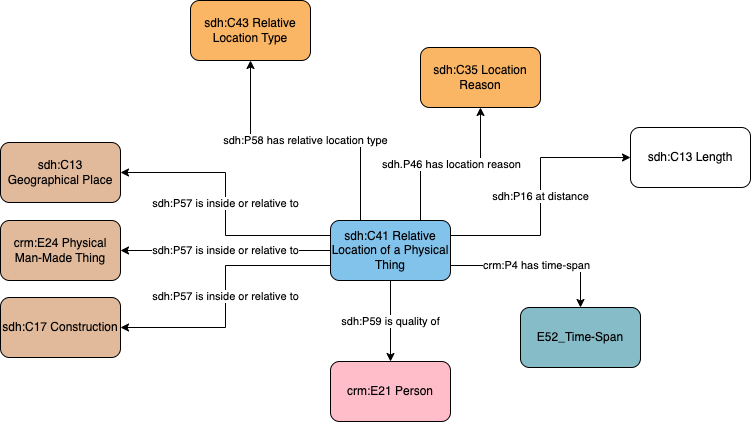

The diagram above was exported from draw.io. Its source (the exported page's mxGraphModel, read from the mxfile embedded in the PNG):
<mxGraphModel dx="897" dy="545" grid="1" gridSize="10" guides="1" tooltips="1" connect="1" arrows="1" fold="1" page="1" pageScale="1" pageWidth="1169" pageHeight="827" math="0" shadow="0">
  <root>
    <mxCell id="0" />
    <mxCell id="1" parent="0" />
    <mxCell id="KQVr_JobgbHQyxYReM7n-1" value="crm:E21 Person" style="rounded=1;whiteSpace=wrap;html=1;fillColor=#ffbdca" vertex="1" parent="1">
      <mxGeometry x="530" y="564" width="120" height="60" as="geometry" />
    </mxCell>
    <mxCell id="KQVr_JobgbHQyxYReM7n-2" value="sdh:P59 is quality of" style="edgeStyle=orthogonalEdgeStyle;rounded=0;orthogonalLoop=1;jettySize=auto;html=1;entryX=0.5;entryY=0;entryDx=0;entryDy=0;exitX=0.5;exitY=1;exitDx=0;exitDy=0;" edge="1" parent="1" source="KQVr_JobgbHQyxYReM7n-5" target="KQVr_JobgbHQyxYReM7n-1">
      <mxGeometry relative="1" as="geometry" />
    </mxCell>
    <mxCell id="KQVr_JobgbHQyxYReM7n-4" value="sdh:P58 has relative location type" style="edgeStyle=orthogonalEdgeStyle;rounded=0;orthogonalLoop=1;jettySize=auto;html=1;exitX=0.25;exitY=0;exitDx=0;exitDy=0;" edge="1" parent="1" source="KQVr_JobgbHQyxYReM7n-5" target="KQVr_JobgbHQyxYReM7n-11">
      <mxGeometry relative="1" as="geometry" />
    </mxCell>
    <mxCell id="KQVr_JobgbHQyxYReM7n-13" value="sdh.P46 has location reason" style="edgeStyle=orthogonalEdgeStyle;rounded=0;orthogonalLoop=1;jettySize=auto;html=1;exitX=0.75;exitY=0;exitDx=0;exitDy=0;" edge="1" parent="1" source="KQVr_JobgbHQyxYReM7n-5" target="KQVr_JobgbHQyxYReM7n-12">
      <mxGeometry relative="1" as="geometry" />
    </mxCell>
    <mxCell id="KQVr_JobgbHQyxYReM7n-15" value="sdh:P16 at distance" style="edgeStyle=orthogonalEdgeStyle;rounded=0;orthogonalLoop=1;jettySize=auto;html=1;exitX=1;exitY=0.25;exitDx=0;exitDy=0;entryX=0;entryY=0.5;entryDx=0;entryDy=0;" edge="1" parent="1" source="KQVr_JobgbHQyxYReM7n-5" target="KQVr_JobgbHQyxYReM7n-14">
      <mxGeometry relative="1" as="geometry" />
    </mxCell>
    <mxCell id="EiD7od3EKdIbRlpsauBQ-1" value="sdh:P57 is inside or relative to" style="edgeStyle=orthogonalEdgeStyle;rounded=0;orthogonalLoop=1;jettySize=auto;html=1;entryX=1;entryY=0.5;entryDx=0;entryDy=0;" edge="1" parent="1" source="KQVr_JobgbHQyxYReM7n-5" target="KQVr_JobgbHQyxYReM7n-16">
      <mxGeometry relative="1" as="geometry" />
    </mxCell>
    <mxCell id="EiD7od3EKdIbRlpsauBQ-2" value="&lt;meta charset=&quot;utf-8&quot;&gt;&lt;span style=&quot;color: rgb(0, 0, 0); font-family: Helvetica; font-size: 11px; font-style: normal; font-variant-ligatures: normal; font-variant-caps: normal; font-weight: 400; letter-spacing: normal; orphans: 2; text-align: center; text-indent: 0px; text-transform: none; widows: 2; word-spacing: 0px; -webkit-text-stroke-width: 0px; background-color: rgb(255, 255, 255); text-decoration-thickness: initial; text-decoration-style: initial; text-decoration-color: initial; float: none; display: inline !important;&quot;&gt;sdh:P57 is inside or relative to&lt;/span&gt;" style="edgeStyle=orthogonalEdgeStyle;rounded=0;orthogonalLoop=1;jettySize=auto;html=1;exitX=0;exitY=0.75;exitDx=0;exitDy=0;entryX=1;entryY=0.5;entryDx=0;entryDy=0;" edge="1" parent="1" source="KQVr_JobgbHQyxYReM7n-5" target="KQVr_JobgbHQyxYReM7n-17">
      <mxGeometry relative="1" as="geometry" />
    </mxCell>
    <mxCell id="KQVr_JobgbHQyxYReM7n-5" value="sdh:C41 Relative Location of a Physical Thing" style="rounded=1;whiteSpace=wrap;html=1;fillColor=#82C3EC;" vertex="1" parent="1">
      <mxGeometry x="530" y="423" width="120" height="60" as="geometry" />
    </mxCell>
    <mxCell id="KQVr_JobgbHQyxYReM7n-6" value="crm:P4 has time-span" style="edgeStyle=orthogonalEdgeStyle;rounded=0;orthogonalLoop=1;jettySize=auto;html=1;exitX=1;exitY=0.75;exitDx=0;exitDy=0;" edge="1" parent="1" source="KQVr_JobgbHQyxYReM7n-5" target="KQVr_JobgbHQyxYReM7n-7">
      <mxGeometry x="-0.0037" relative="1" as="geometry">
        <mxPoint as="offset" />
        <mxPoint x="320" y="543" as="sourcePoint" />
      </mxGeometry>
    </mxCell>
    <mxCell id="KQVr_JobgbHQyxYReM7n-7" value="E52_Time-Span" style="rounded=1;whiteSpace=wrap;html=1;fillColor=#86bcc8" vertex="1" parent="1">
      <mxGeometry x="720" y="510" width="120" height="60" as="geometry" />
    </mxCell>
    <mxCell id="KQVr_JobgbHQyxYReM7n-8" value="sdh:P57 is inside or relative to" style="edgeStyle=orthogonalEdgeStyle;rounded=0;orthogonalLoop=1;jettySize=auto;html=1;exitX=0;exitY=0.25;exitDx=0;exitDy=0;entryX=1;entryY=0.5;entryDx=0;entryDy=0;" edge="1" parent="1" source="KQVr_JobgbHQyxYReM7n-5" target="KQVr_JobgbHQyxYReM7n-9">
      <mxGeometry relative="1" as="geometry">
        <mxPoint x="160" y="352.9999999999999" as="targetPoint" />
        <mxPoint x="370" y="453" as="sourcePoint" />
      </mxGeometry>
    </mxCell>
    <mxCell id="KQVr_JobgbHQyxYReM7n-9" value="sdh:C13 Geographical Place" style="rounded=1;whiteSpace=wrap;html=1;fillColor=#e1ba9c" vertex="1" parent="1">
      <mxGeometry x="200" y="345" width="120" height="60" as="geometry" />
    </mxCell>
    <mxCell id="KQVr_JobgbHQyxYReM7n-11" value="sdh:C43 Relative Location Type" style="rounded=1;whiteSpace=wrap;html=1;fillColor=#fab565" vertex="1" parent="1">
      <mxGeometry x="390" y="203" width="120" height="60" as="geometry" />
    </mxCell>
    <mxCell id="KQVr_JobgbHQyxYReM7n-12" value="sdh:C35 Location Reason" style="rounded=1;whiteSpace=wrap;html=1;fillColor=#fab565" vertex="1" parent="1">
      <mxGeometry x="620" y="250" width="120" height="60" as="geometry" />
    </mxCell>
    <mxCell id="KQVr_JobgbHQyxYReM7n-14" value="sdh:C13 Length" style="rounded=1;whiteSpace=wrap;html=1;" vertex="1" parent="1">
      <mxGeometry x="830" y="330" width="120" height="60" as="geometry" />
    </mxCell>
    <mxCell id="KQVr_JobgbHQyxYReM7n-16" value="crm:E24 Physical Man-Made Thing" style="rounded=1;whiteSpace=wrap;html=1;fillColor=#e1ba9c" vertex="1" parent="1">
      <mxGeometry x="200" y="423" width="120" height="60" as="geometry" />
    </mxCell>
    <mxCell id="KQVr_JobgbHQyxYReM7n-17" value="sdh:C17 Construction" style="rounded=1;whiteSpace=wrap;html=1;fillColor=#e1ba9c" vertex="1" parent="1">
      <mxGeometry x="200" y="500" width="120" height="60" as="geometry" />
    </mxCell>
  </root>
</mxGraphModel>